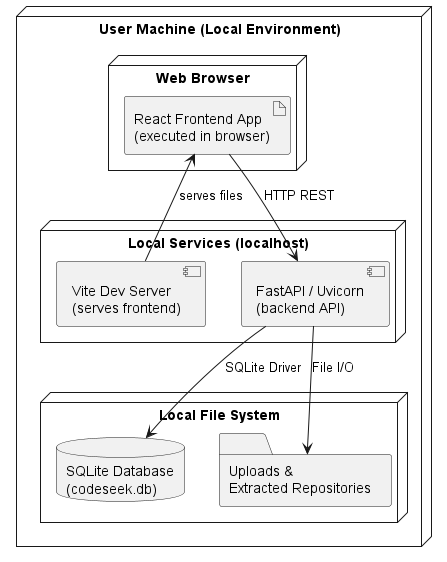

The diagram above was rendered by PlantUML. Its source (embedded in the PNG):
@startuml
node "User Machine (Local Environment)" {
    node "Web Browser" {
        artifact "React Frontend App\n(executed in browser)" as FE
    }
    
    node "Local Services (localhost)" {
        component "Vite Dev Server\n(serves frontend)" as Vite
        component "FastAPI / Uvicorn\n(backend API)" as BE
    }
    
    node "Local File System" {
        database "SQLite Database\n(codeseek.db)" as DB
        folder "Uploads &\nExtracted Repositories" as FS
    }
    
    Vite -up-> FE : serves files
    FE -down-> BE : HTTP REST
    BE -down-> DB : SQLite Driver
    BE -down-> FS : File I/O
}
@enduml